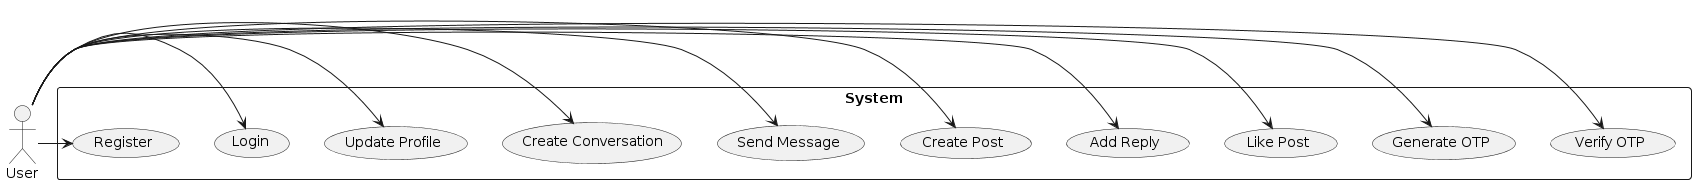

The diagram above was rendered by PlantUML. Its source (embedded in the PNG):
@startuml
actor User

rectangle "System" {
    usecase "Register" as UC_Register
    usecase "Login" as UC_Login
    usecase "Update Profile" as UC_UpdateProfile
    usecase "Create Conversation" as UC_CreateConversation
    usecase "Send Message" as UC_SendMessage
    usecase "Create Post" as UC_CreatePost
    usecase "Add Reply" as UC_AddReply
    usecase "Like Post" as UC_LikePost
    usecase "Generate OTP" as UC_GenerateOTP
    usecase "Verify OTP" as UC_VerifyOTP
}

User -> UC_Register
User -> UC_Login
User -> UC_UpdateProfile
User -> UC_CreateConversation
User -> UC_SendMessage
User -> UC_CreatePost
User -> UC_AddReply
User -> UC_LikePost
User -> UC_GenerateOTP
User -> UC_VerifyOTP
@enduml